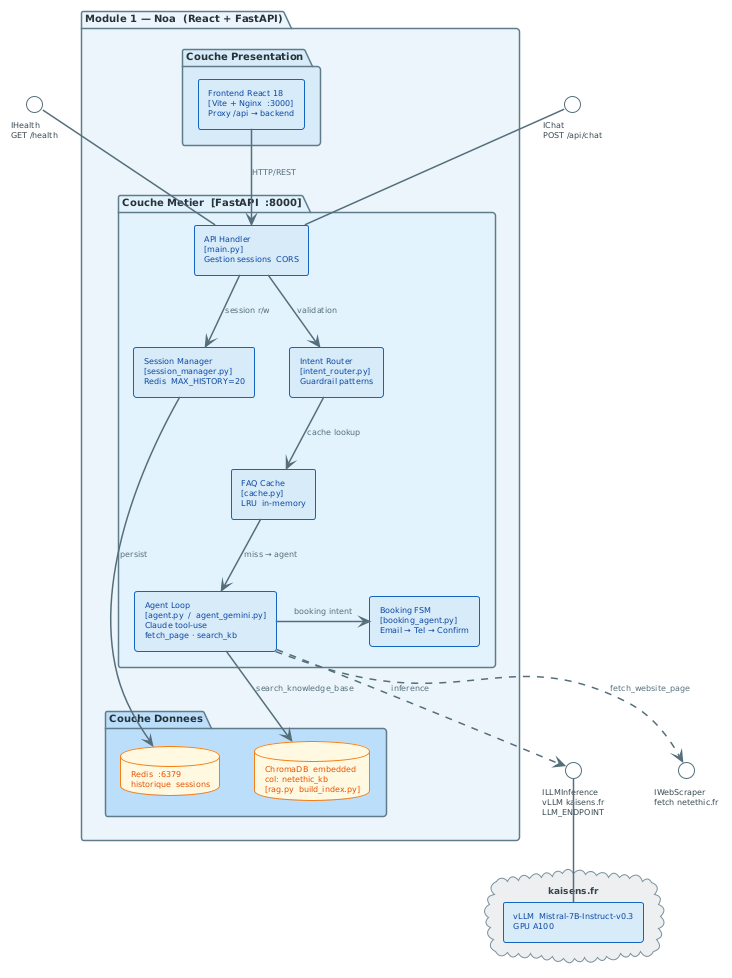

The diagram above was rendered by PlantUML. Its source (embedded in the PNG):
@startuml

!theme plain
skinparam defaultFontName Arial
skinparam defaultFontSize 9
skinparam componentStyle rectangle
skinparam shadowing false

skinparam package {
  BackgroundColor White
  BorderColor     #607D8B
  BorderThickness 1.5
  FontStyle       bold
  FontSize        10
  FontColor       #263238
}
skinparam component {
  BackgroundColor #D6EAF8
  BorderColor     #1565C0
  BorderThickness 1
  FontColor       #0D47A1
  FontSize        8
}
skinparam interface {
  BackgroundColor White
  BorderColor     #546E7A
  FontSize        8
  FontColor       #37474F
}
skinparam database {
  BackgroundColor #FFF8E1
  BorderColor     #F57F17
  FontColor       #E65100
  FontSize        8
}
skinparam cloud {
  BackgroundColor #ECEFF1
  BorderColor     #78909C
  FontColor       #37474F
}
skinparam arrow {
  Color     #546E7A
  Thickness 1.5
  FontSize  8
  FontColor #546E7A
}


' ── Interfaces fournies ──────────────────────────────────────
interface "IChat\nPOST /api/chat" as I_chat
interface "IHealth\nGET /health" as I_health

' ════════════════════════════════════════════════
package "Module 1 — Noa  (React + FastAPI)" #EBF4FB {

  package "Couche Presentation" #D6EAF8 {
    component "Frontend React 18\n[Vite + Nginx  :3000]\nProxy /api → backend" as FE
  }

  package "Couche Metier  [FastAPI  :8000]" #E3F2FD {
    component "API Handler\n[main.py]\nGestion sessions  CORS" as API
    component "Intent Router\n[intent_router.py]\nGuardrail patterns" as GRD
    component "FAQ Cache\n[cache.py]\nLRU  in-memory" as CACHE
    component "Agent Loop\n[agent.py  /  agent_gemini.py]\nClaude tool-use\nfetch_page · search_kb" as AGT
    component "Booking FSM\n[booking_agent.py]\nEmail → Tel → Confirm" as FSM
    component "Session Manager\n[session_manager.py]\nRedis  MAX_HISTORY=20" as SM
  }

  package "Couche Donnees" #BBDEFB {
    database "ChromaDB  embedded\ncol: netethic_kb\n[rag.py  build_index.py]" as CHR
    database "Redis  :6379\nhistorique  sessions" as RED
  }
}
API -up- I_chat
API -up- I_health

FE      -down-> API  : HTTP/REST
API     -down-> GRD  : validation
GRD     -down-> CACHE : cache lookup
CACHE   -down-> AGT   : miss → agent
AGT     -right-> FSM  : booking intent
AGT     -down-> CHR   : search_knowledge_base
API     -down-> SM    : session r/w
SM      -down-> RED   : persist

' ── Interfaces requises ──────────────────────────────────────
interface "ILLMInference\nvLLM kaisens.fr\nLLM_ENDPOINT" as I_llm
interface "IWebScraper\nfetch netethic.fr" as I_web

AGT ..> I_llm : inference
AGT ..> I_web : fetch_website_page

cloud "kaisens.fr" #ECEFF1 {
  component "vLLM  Mistral-7B-Instruct-v0.3\nGPU A100" as LLM_C
}
I_llm -down- LLM_C
@enduml